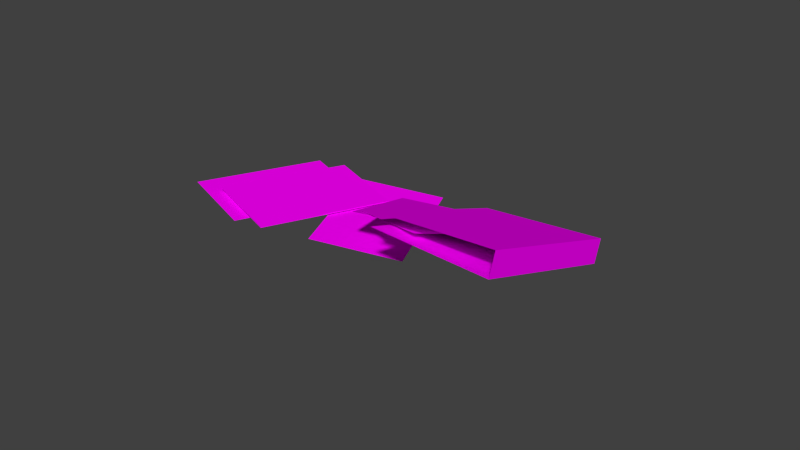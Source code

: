 # Source: gevallen_map.blend  (saved by Blender 2.75.0; exported with 4.5.12 LTS)
import bpy
from mathutils import Matrix  # noqa: F401  (used for matrix-valued properties, if any)

bpy.ops.wm.read_factory_settings(use_empty=True)
scene = bpy.context.scene
scene.name = 'Scene'

# ---- collections
col_collection_1 = bpy.data.collections.new('Collection 1'); scene.collection.children.link(col_collection_1)

# ---- images (referenced by path relative to the original .blend; pixels are not part of the script)
import os
ASSET_DIR = os.environ.get("B2B_ASSET_DIR", "")  # directory of the original .blend (textures are referenced by path, not embedded)
HERE = os.path.dirname(os.path.abspath(__file__))  # packed textures are extracted next to this script under _unpacked/

def load_image(name, relpath, width, height, colorspace="sRGB"):
    """Load a texture the original file referenced (path relative to the .blend, or extracted next to this script)."""
    p = next((c for c in (os.path.join(HERE, relpath), os.path.join(ASSET_DIR, relpath)) if relpath and os.path.exists(c)), "")
    if p:
        img = bpy.data.images.load(p, check_existing=True)
        img.name = name
    else:  # same state as the original file: an image datablock whose file is absent (Cycles renders it pink)
        img = bpy.data.images.new(name, width, height)
        img.source = "FILE"
        img.filepath = "//" + (relpath or name)
    img.colorspace_settings.name = colorspace
    return img
img_written_jpg = load_image('written.jpg', 'written.jpg', 1024, 1024, 'sRGB')
img_written2_jpg = load_image('written2.jpg', 'written2.jpg', 1024, 1024, 'sRGB')
img_map_voorkant2_jpg = load_image('map voorkant2.jpg', 'map voorkant2.jpg', 1024, 1024, 'sRGB')
img_achterkant_jpg = load_image('achterkant.jpg', 'achterkant.jpg', 1024, 1024, 'sRGB')

# ---- materials (node trees are filled in below, after node groups)
mat_written = bpy.data.materials.new('written')
mat_written.alpha_threshold = 0.0
mat_written.roughness = 0.5
mat_written2 = bpy.data.materials.new('written2')
mat_written2.alpha_threshold = 0.0
mat_written2.roughness = 0.5
mat_map_voorkant2 = bpy.data.materials.new('map voorkant2')
mat_map_voorkant2.alpha_threshold = 0.0
mat_map_voorkant2.roughness = 0.5
mat_achterkant = bpy.data.materials.new('achterkant')
mat_achterkant.alpha_threshold = 0.0
mat_achterkant.roughness = 0.5

# ---- material node trees
mat_written.use_nodes = True; mat_written.node_tree.nodes.clear()
_N = mat_written.node_tree.nodes; _L = mat_written.node_tree.links
n0 = _N.new('ShaderNodeOutputMaterial'); n0.name = 'Material Output'; n0.location = (300, 300)
n1 = _N.new('ShaderNodeBsdfDiffuse'); n1.name = 'Diffuse BSDF'; n1.location = (10, 300)
n2 = _N.new('ShaderNodeTexImage'); n2.name = 'Image Texture'; n2.location = (-180, 300)
n2.width = 140
n2.image = img_written_jpg
_L.new(n1.outputs[0], n0.inputs[0])
_L.new(n2.outputs[0], n1.inputs[0])
n0.is_active_output = True
mat_written2.use_nodes = True; mat_written2.node_tree.nodes.clear()
_N = mat_written2.node_tree.nodes; _L = mat_written2.node_tree.links
n0 = _N.new('ShaderNodeOutputMaterial'); n0.name = 'Material Output'; n0.location = (300, 300)
n1 = _N.new('ShaderNodeBsdfDiffuse'); n1.name = 'Diffuse BSDF'; n1.location = (10, 300)
n2 = _N.new('ShaderNodeTexImage'); n2.name = 'Image Texture'; n2.location = (-180, 300)
n2.width = 140
n2.image = img_written2_jpg
_L.new(n1.outputs[0], n0.inputs[0])
_L.new(n2.outputs[0], n1.inputs[0])
n0.is_active_output = True
mat_map_voorkant2.use_nodes = True; mat_map_voorkant2.node_tree.nodes.clear()
_N = mat_map_voorkant2.node_tree.nodes; _L = mat_map_voorkant2.node_tree.links
n0 = _N.new('ShaderNodeOutputMaterial'); n0.name = 'Material Output'; n0.location = (300, 300)
n1 = _N.new('ShaderNodeBsdfDiffuse'); n1.name = 'Diffuse BSDF'; n1.location = (10, 300)
n2 = _N.new('ShaderNodeTexImage'); n2.name = 'Image Texture'; n2.location = (-180, 300)
n2.width = 140
n2.image = img_map_voorkant2_jpg
_L.new(n1.outputs[0], n0.inputs[0])
_L.new(n2.outputs[0], n1.inputs[0])
n0.is_active_output = True
mat_achterkant.use_nodes = True; mat_achterkant.node_tree.nodes.clear()
_N = mat_achterkant.node_tree.nodes; _L = mat_achterkant.node_tree.links
n0 = _N.new('ShaderNodeOutputMaterial'); n0.name = 'Material Output'; n0.location = (300, 300)
n1 = _N.new('ShaderNodeBsdfDiffuse'); n1.name = 'Diffuse BSDF'; n1.location = (10, 300)
n2 = _N.new('ShaderNodeTexImage'); n2.name = 'Image Texture'; n2.location = (-180, 300)
n2.width = 140
n2.image = img_achterkant_jpg
_L.new(n1.outputs[0], n0.inputs[0])
_L.new(n2.outputs[0], n1.inputs[0])
n0.is_active_output = True

# ---- world
world_world = bpy.data.worlds.new('World'); scene.world = world_world
world_world.color = (0.05088, 0.05088, 0.05088)
world_world.use_sun_shadow = False
world_world.sun_shadow_jitter_overblur = 0.0
world_world.cycles.sampling_method = 'MANUAL'
world_world.cycles.sample_map_resolution = 256

# ---- meshes
me_cube_003 = bpy.data.meshes.new('Cube.003')
me_cube_003.from_pydata([(-0.949, -1.08, 1.228), (-0.949, -1.08, 3.228), (-0.949, 0.9203, 1.228), (-0.949, 0.9203, 3.228), (1.051, -1.08, 1.228), (1.051, -1.08, 3.228), (1.051, 0.9203, 1.228), (1.051, 0.9203, 3.228), (-0.8967, -1.238, -3.856), (-0.8966, -1.238, -1.858), (-2.91, 0.2608, -18.75), (-2.909, 0.2609, -16.75), (0.6025, -0.3694, -26.41), (0.6026, -0.3692, -24.41), (-1.41, 1.13, -41.3), (-1.41, 1.13, -39.3), (-4.311, 0.004423, 37.93), (-4.313, 0.005147, 36.04), (-2.292, -1.349, -279.9), (-2.293, -1.348, -281.7), (-2.916, 0.9431, -3.361), (-2.918, 0.9438, -5.253), (-0.8968, -0.4102, -321.1), (-0.8985, -0.4095, -323.0), (-4.97, -0.02364, 101.8), (-4.975, -0.01989, 94.23), (-4.858, -1.981, -99.21), (-4.863, -1.977, -106.8), (-3.032, 0.08698, -49.8), (-3.037, 0.09073, -57.38), (-2.92, -1.871, -250.8), (-2.925, -1.867, -258.4), (-5.623, -0.2284, 95.47), (-5.511, -2.186, -105.6), (-3.685, -0.1178, -56.14), (-3.572, -2.075, -257.2), (0.4503, -1.447, -4.819), (0.4726, -1.437, 88.36), (-0.9954, 0.841, -9.741), (-0.9819, 0.847, 46.51), (2.87, -0.7884, -121.9), (2.91, -0.7705, 45.73), (1.42, 1.498, -145.3), (1.46, 1.516, 22.35), (-1.218, -1.52, 55.27), (-1.22, -1.518, 56.84), (-1.641, 0.5636, 22.9), (-1.643, 0.5658, 24.47), (0.5096, -1.326, 1.894), (0.5072, -1.323, 3.461), (0.08675, 0.7582, -30.48), (0.08436, 0.7605, -28.91)], [(44, 45), (47, 46), (51, 50), (49, 48)], [(1, 3, 2, 0), (3, 7, 6, 2), (7, 5, 4, 6), (5, 1, 0, 4), (0, 2, 6, 4), (5, 7, 3, 1), (9, 11, 10, 8), (11, 15, 14, 10), (15, 13, 12, 14), (13, 9, 8, 12), (8, 10, 14, 12), (13, 15, 11, 9), (17, 19, 18, 16), (19, 23, 22, 18), (23, 21, 20, 22), (21, 17, 16, 20), (16, 18, 22, 20), (21, 23, 19, 17), (25, 27, 26, 24), (27, 31, 30, 26), (31, 29, 28, 30), (29, 25, 24, 28), (24, 26, 30, 28), (29, 31, 27, 25), (32, 33, 35, 34), (43, 41, 40, 42), (36, 38, 42, 40), (41, 43, 39, 37)])
me_cube_003.polygons.foreach_set('material_index', [0, 0, 0, 0, 0, 0, 0, 0, 0, 0, 0, 0, 0, 0, 0, 0, 1, 0, 0, 0, 0, 0, 1, 0, 0, 2, 2, 2])
_uv = me_cube_003.uv_layers.new(name='UVMap')
_uv.uv.foreach_set('vector', [0.0, 0.0, 0.0, 0.0, 0.0, 0.0, 0.0, 0.0, 0.0, 0.0, 0.0, 0.0, 0.0, 0.0, 0.0, 0.0, 0.0, 0.0, 0.0, 0.0, 0.0, 0.0, 0.0, 0.0, 0.0, 0.0, 0.0, 0.0, 0.0, 0.0, 0.0, 0.0, 0.01063, 1.113, 0.006393, -0.08051, 1.004, -0.09204, 1.008, 1.101, -0.1094, 1.235, -0.1086, -0.2344, 1.112, -0.2451, 1.112, 1.224, 0.0, 0.0, 0.0, 0.0, 0.0, 0.0, 0.0, 0.0, 0.0, 0.0, 0.0, 0.0, 0.0, 0.0, 0.0, 0.0, 0.0, 0.0, 0.0, 0.0, 0.0, 0.0, 0.0, 0.0, 0.0, 0.0, 0.0, 0.0, 0.0, 0.0, 0.0, 0.0, 0.0, 0.0, 0.0, 0.0, 0.0, 0.0, 0.0, 0.0, 0.05372, 1.014, 0.02803, -0.06012, 1.034, -0.05311, 1.059, 1.021, 0.0, 0.0, 0.0, 0.0, 0.0, 0.0, 0.0, 0.0, 0.0, 0.0, 0.0, 0.0, 0.0, 0.0, 0.0, 0.0, 0.0, 0.0, 0.0, 0.0, 0.0, 0.0, 0.0, 0.0, 0.0, 0.0, 0.0, 0.0, 0.0, 0.0, 0.0, 0.0, 0.9681, -0.1272, 0.971, 1.069, -0.04715, 1.062, -0.05001, -0.134, 0.0, 0.0, 0.0, 0.0, 0.0, 0.0, 0.0, 0.0, 0.0, 0.0, 0.0, 0.0, 0.0, 0.0, 0.0, 0.0, 0.0, 0.0, 0.0, 0.0, 0.0, 0.0, 0.0, 0.0, 0.0, 0.0, 0.0, 0.0, 0.0, 0.0, 0.0, 0.0, 0.0, 0.0, 0.0, 0.0, 0.0, 0.0, 0.0, 0.0, 0.8342, 0.08569, 0.8394, 1.054, -0.0158, 1.067, -0.02098, 0.09868, 0.0, 0.0, 0.0, 0.0, 0.0, 0.0, 0.0, 0.0, 1.174, -0.3112, 1.173, 1.331, -0.286, 1.314, -0.2852, -0.3287, 0.1608, 0.1936, 0.1657, 0.6752, 0.1004, 0.6845, 0.1037, 0.1967, 0.7758, 0.8714, 0.7859, 0.154, 0.2058, 0.1426, 0.1957, 0.8618, 0.1541, 0.9303, 0.1532, 0.1108, 0.7425, 0.1014, 0.7434, 0.9237])
me_cube_003.materials.append(mat_written)
me_cube_003.materials.append(mat_written2)
me_cube_003.materials.append(mat_map_voorkant2)
me_cube_003.materials.append(mat_achterkant)
me_cube_003.use_remesh_preserve_volume = False
me_cube_003.use_remesh_preserve_attributes = False
me_cube_003.use_mirror_vertex_groups = False
me_cube_003.update()

# ---- objects
ob_cube_001 = bpy.data.objects.new('Cube.001', me_cube_003)

# ---- transforms, parenting, visibility, modifiers, constraints
ob_cube_001.location = (1.725, 3.371, 0.7027)
ob_cube_001.rotation_euler = (-0.2573, -0.1999, -0.3529)
ob_cube_001.scale = (0.7574, 1.152, 0.00231)
ob_cube_001.lineart.crease_threshold = 0.0

# ---- collection membership
col_collection_1.objects.link(ob_cube_001)

# ---- scene / render settings (as saved in the file)
scene.frame_start = 1; scene.frame_end = 250; scene.frame_set(0)
scene.render.engine = 'CYCLES'
scene.render.resolution_percentage = 50
scene.render.dither_intensity = 0.0
scene.cycles.use_denoising = False
scene.cycles.samples = 10
scene.cycles.sampling_pattern = 'TABULATED_SOBOL'
scene.cycles.light_sampling_threshold = 0.0
scene.cycles.use_adaptive_sampling = False
scene.cycles.use_light_tree = False
scene.cycles.blur_glossy = 0.0
scene.cycles.pixel_filter_type = 'GAUSSIAN'
scene.cycles.sample_clamp_indirect = 0.0
scene.view_settings.view_transform = 'Standard'
bpy.context.view_layer.update()

# ---- added for rendering (the .blend has no active camera and no usable light): camera, sun
cam_auto = bpy.data.cameras.new('AutoCamera')
cam_auto.lens = 50.0
cam_auto.sensor_width = 36.0
cam_auto.clip_end = 1000.0
ob_auto_camera = bpy.data.objects.new('AutoCamera', cam_auto)
scene.collection.objects.link(ob_auto_camera)
ob_auto_camera.location = (10.3132, -8.29085, 8.07805)
ob_auto_camera.rotation_euler = (1.09748, -7.21219e-08, 0.694738)
scene.camera = ob_auto_camera
light_auto_sun = bpy.data.lights.new('AutoSun', 'SUN')
light_auto_sun.energy = 3.0
light_auto_sun.angle = 0.0523599
ob_auto_sun = bpy.data.objects.new('AutoSun', light_auto_sun)
scene.collection.objects.link(ob_auto_sun)
ob_auto_sun.rotation_euler = (0.872665, 0.174533, 0.523599)
bpy.context.view_layer.update()
